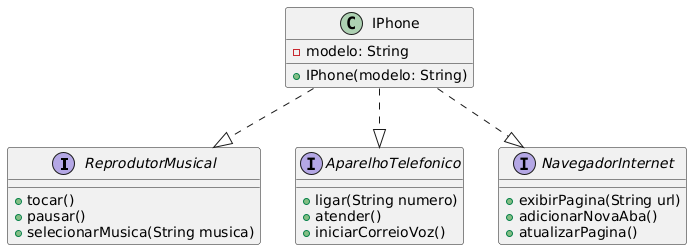

The diagram above was rendered by PlantUML. Its source (embedded in the PNG):
@startuml
interface ReprodutorMusical {
  +tocar()
  +pausar()
  +selecionarMusica(String musica)
}

interface AparelhoTelefonico {
  +ligar(String numero)
  +atender()
  +iniciarCorreioVoz()
}

interface NavegadorInternet {
  +exibirPagina(String url)
  +adicionarNovaAba()
  +atualizarPagina()
}

class IPhone {
  -modelo: String
  +IPhone(modelo: String)
}

IPhone ..|> ReprodutorMusical
IPhone ..|> AparelhoTelefonico
IPhone ..|> NavegadorInternet
@enduml